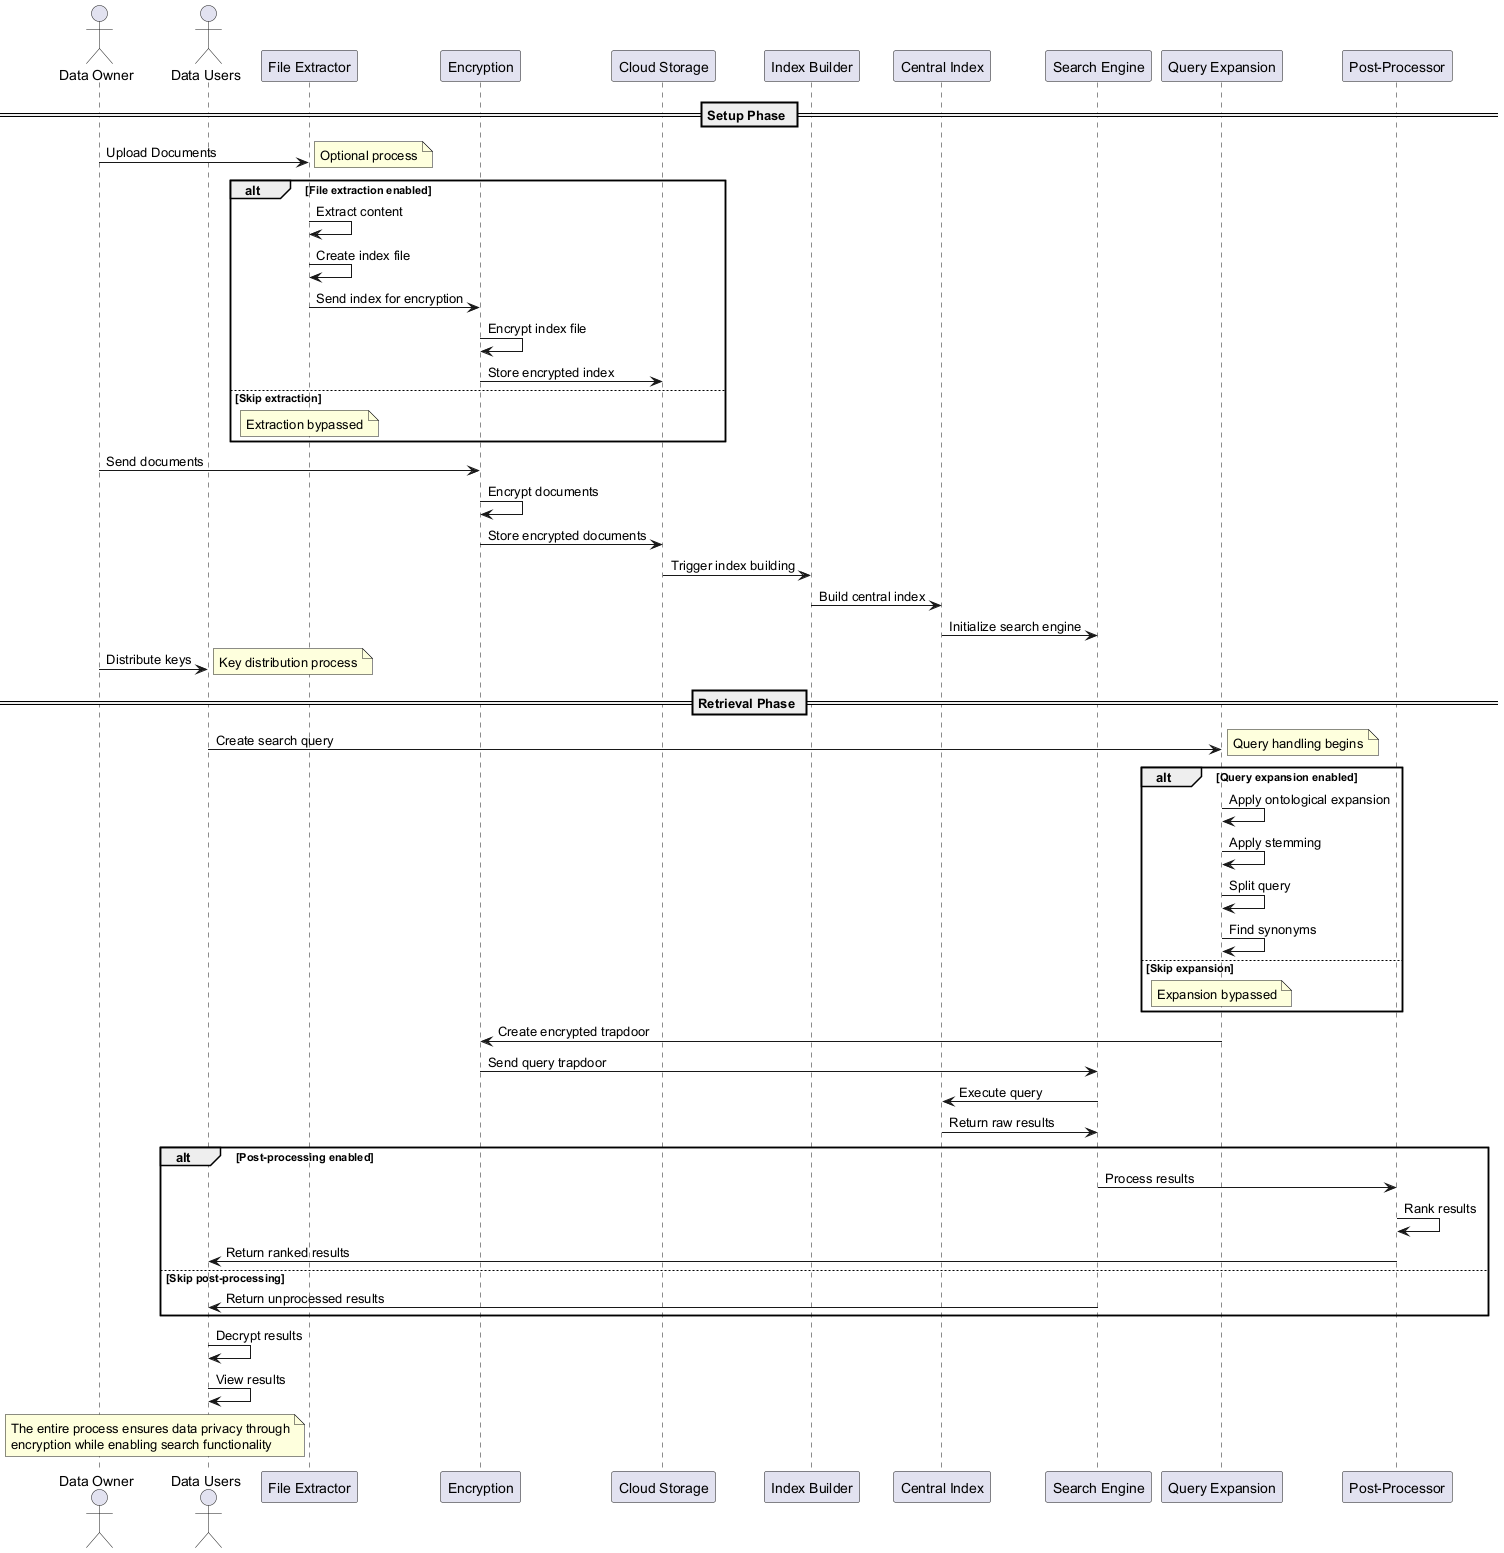

The diagram above was rendered by PlantUML. Its source (embedded in the PNG):
@startuml
actor "Data Owner" as DO
actor "Data Users" as DU
participant "File Extractor" as FE
participant "Encryption" as EN
participant "Cloud Storage" as CS
participant "Index Builder" as IB
participant "Central Index" as CI
participant "Search Engine" as SE
participant "Query Expansion" as QE
participant "Post-Processor" as PP

== Setup Phase ==
DO -> FE: Upload Documents
note right: Optional process
alt File extraction enabled
    FE -> FE: Extract content
    FE -> FE: Create index file
    FE -> EN: Send index for encryption
    EN -> EN: Encrypt index file
    EN -> CS: Store encrypted index
else Skip extraction
    note over FE: Extraction bypassed
end

DO -> EN: Send documents
EN -> EN: Encrypt documents
EN -> CS: Store encrypted documents

CS -> IB: Trigger index building
IB -> CI: Build central index
CI -> SE: Initialize search engine

DO -> DU: Distribute keys
note right: Key distribution process

== Retrieval Phase ==
DU -> QE: Create search query
note right: Query handling begins
alt Query expansion enabled
    QE -> QE: Apply ontological expansion
    QE -> QE: Apply stemming
    QE -> QE: Split query
    QE -> QE: Find synonyms
else Skip expansion
    note over QE: Expansion bypassed
end

QE -> EN: Create encrypted trapdoor
EN -> SE: Send query trapdoor

SE -> CI: Execute query
CI -> SE: Return raw results

alt Post-processing enabled
    SE -> PP: Process results
    PP -> PP: Rank results
    PP -> DU: Return ranked results
else Skip post-processing
    SE -> DU: Return unprocessed results
end

DU -> DU: Decrypt results
DU -> DU: View results

note over DO, DU
  The entire process ensures data privacy through
  encryption while enabling search functionality
end note
@enduml